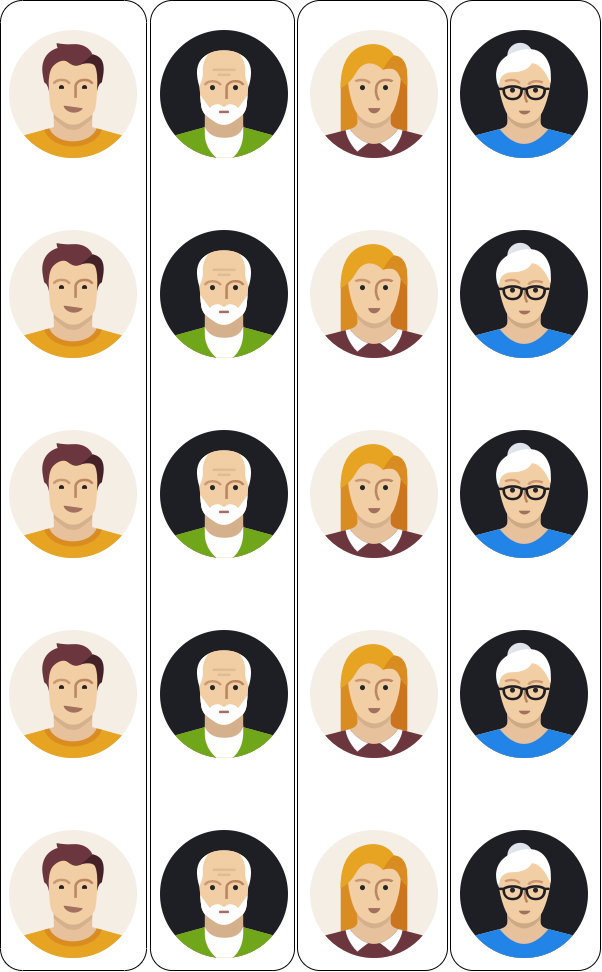

The diagram above was exported from draw.io. Its source (the exported page's mxGraphModel, read from the mxfile embedded in the PNG):
<mxGraphModel dx="1232" dy="627" grid="1" gridSize="10" guides="1" tooltips="1" connect="1" arrows="1" fold="1" page="1" pageScale="1" pageWidth="850" pageHeight="1100" math="0" shadow="0">
  <root>
    <mxCell id="0" />
    <mxCell id="1" parent="0" />
    <mxCell id="TAOINyrG90lkNsU73J8H-1" value="" style="rounded=1;whiteSpace=wrap;html=1;" vertex="1" parent="1">
      <mxGeometry x="220" y="140" width="144" height="970" as="geometry" />
    </mxCell>
    <mxCell id="TAOINyrG90lkNsU73J8H-2" value="" style="rounded=1;whiteSpace=wrap;html=1;" vertex="1" parent="1">
      <mxGeometry x="367" y="140" width="150" height="970" as="geometry" />
    </mxCell>
    <mxCell id="TAOINyrG90lkNsU73J8H-3" value="" style="rounded=1;whiteSpace=wrap;html=1;" vertex="1" parent="1">
      <mxGeometry x="520" y="140" width="150" height="970" as="geometry" />
    </mxCell>
    <mxCell id="TAOINyrG90lkNsU73J8H-4" value="" style="rounded=1;whiteSpace=wrap;html=1;" vertex="1" parent="1">
      <mxGeometry x="70" y="140" width="146" height="970" as="geometry" />
    </mxCell>
    <mxCell id="TAOINyrG90lkNsU73J8H-5" value="" style="shape=image;html=1;verticalAlign=top;verticalLabelPosition=bottom;labelBackgroundColor=#ffffff;imageAspect=0;aspect=fixed;image=https://cdn0.iconfinder.com/data/icons/user-pictures/100/matureman2-128.png" vertex="1" parent="1">
      <mxGeometry x="230" y="170" width="128" height="128" as="geometry" />
    </mxCell>
    <mxCell id="TAOINyrG90lkNsU73J8H-6" value="" style="shape=image;html=1;verticalAlign=top;verticalLabelPosition=bottom;labelBackgroundColor=#ffffff;imageAspect=0;aspect=fixed;image=https://cdn0.iconfinder.com/data/icons/user-pictures/100/maturewoman-3-128.png" vertex="1" parent="1">
      <mxGeometry x="530" y="170" width="128" height="128" as="geometry" />
    </mxCell>
    <mxCell id="TAOINyrG90lkNsU73J8H-7" value="" style="shape=image;html=1;verticalAlign=top;verticalLabelPosition=bottom;labelBackgroundColor=#ffffff;imageAspect=0;aspect=fixed;image=https://cdn1.iconfinder.com/data/icons/user-pictures/100/male3-128.png" vertex="1" parent="1">
      <mxGeometry x="79" y="170" width="128" height="128" as="geometry" />
    </mxCell>
    <mxCell id="TAOINyrG90lkNsU73J8H-8" value="" style="shape=image;html=1;verticalAlign=top;verticalLabelPosition=bottom;labelBackgroundColor=#ffffff;imageAspect=0;aspect=fixed;image=https://cdn1.iconfinder.com/data/icons/user-pictures/100/female1-128.png" vertex="1" parent="1">
      <mxGeometry x="380" y="170" width="128" height="128" as="geometry" />
    </mxCell>
    <mxCell id="TAOINyrG90lkNsU73J8H-9" value="" style="shape=image;html=1;verticalAlign=top;verticalLabelPosition=bottom;labelBackgroundColor=#ffffff;imageAspect=0;aspect=fixed;image=https://cdn0.iconfinder.com/data/icons/user-pictures/100/matureman2-128.png" vertex="1" parent="1">
      <mxGeometry x="230" y="370" width="128" height="128" as="geometry" />
    </mxCell>
    <mxCell id="TAOINyrG90lkNsU73J8H-10" value="" style="shape=image;html=1;verticalAlign=top;verticalLabelPosition=bottom;labelBackgroundColor=#ffffff;imageAspect=0;aspect=fixed;image=https://cdn0.iconfinder.com/data/icons/user-pictures/100/maturewoman-3-128.png" vertex="1" parent="1">
      <mxGeometry x="530" y="370" width="128" height="128" as="geometry" />
    </mxCell>
    <mxCell id="TAOINyrG90lkNsU73J8H-11" value="" style="shape=image;html=1;verticalAlign=top;verticalLabelPosition=bottom;labelBackgroundColor=#ffffff;imageAspect=0;aspect=fixed;image=https://cdn1.iconfinder.com/data/icons/user-pictures/100/male3-128.png" vertex="1" parent="1">
      <mxGeometry x="79" y="370" width="128" height="128" as="geometry" />
    </mxCell>
    <mxCell id="TAOINyrG90lkNsU73J8H-12" value="" style="shape=image;html=1;verticalAlign=top;verticalLabelPosition=bottom;labelBackgroundColor=#ffffff;imageAspect=0;aspect=fixed;image=https://cdn1.iconfinder.com/data/icons/user-pictures/100/female1-128.png" vertex="1" parent="1">
      <mxGeometry x="380" y="370" width="128" height="128" as="geometry" />
    </mxCell>
    <mxCell id="TAOINyrG90lkNsU73J8H-13" value="" style="shape=image;html=1;verticalAlign=top;verticalLabelPosition=bottom;labelBackgroundColor=#ffffff;imageAspect=0;aspect=fixed;image=https://cdn0.iconfinder.com/data/icons/user-pictures/100/matureman2-128.png" vertex="1" parent="1">
      <mxGeometry x="230" y="570" width="128" height="128" as="geometry" />
    </mxCell>
    <mxCell id="TAOINyrG90lkNsU73J8H-14" value="" style="shape=image;html=1;verticalAlign=top;verticalLabelPosition=bottom;labelBackgroundColor=#ffffff;imageAspect=0;aspect=fixed;image=https://cdn0.iconfinder.com/data/icons/user-pictures/100/maturewoman-3-128.png" vertex="1" parent="1">
      <mxGeometry x="530" y="570" width="128" height="128" as="geometry" />
    </mxCell>
    <mxCell id="TAOINyrG90lkNsU73J8H-15" value="" style="shape=image;html=1;verticalAlign=top;verticalLabelPosition=bottom;labelBackgroundColor=#ffffff;imageAspect=0;aspect=fixed;image=https://cdn1.iconfinder.com/data/icons/user-pictures/100/male3-128.png" vertex="1" parent="1">
      <mxGeometry x="79" y="570" width="128" height="128" as="geometry" />
    </mxCell>
    <mxCell id="TAOINyrG90lkNsU73J8H-16" value="" style="shape=image;html=1;verticalAlign=top;verticalLabelPosition=bottom;labelBackgroundColor=#ffffff;imageAspect=0;aspect=fixed;image=https://cdn1.iconfinder.com/data/icons/user-pictures/100/female1-128.png" vertex="1" parent="1">
      <mxGeometry x="380" y="570" width="128" height="128" as="geometry" />
    </mxCell>
    <mxCell id="TAOINyrG90lkNsU73J8H-17" value="" style="shape=image;html=1;verticalAlign=top;verticalLabelPosition=bottom;labelBackgroundColor=#ffffff;imageAspect=0;aspect=fixed;image=https://cdn0.iconfinder.com/data/icons/user-pictures/100/matureman2-128.png" vertex="1" parent="1">
      <mxGeometry x="230" y="770" width="128" height="128" as="geometry" />
    </mxCell>
    <mxCell id="TAOINyrG90lkNsU73J8H-18" value="" style="shape=image;html=1;verticalAlign=top;verticalLabelPosition=bottom;labelBackgroundColor=#ffffff;imageAspect=0;aspect=fixed;image=https://cdn0.iconfinder.com/data/icons/user-pictures/100/maturewoman-3-128.png" vertex="1" parent="1">
      <mxGeometry x="530" y="770" width="128" height="128" as="geometry" />
    </mxCell>
    <mxCell id="TAOINyrG90lkNsU73J8H-19" value="" style="shape=image;html=1;verticalAlign=top;verticalLabelPosition=bottom;labelBackgroundColor=#ffffff;imageAspect=0;aspect=fixed;image=https://cdn1.iconfinder.com/data/icons/user-pictures/100/male3-128.png" vertex="1" parent="1">
      <mxGeometry x="79" y="770" width="128" height="128" as="geometry" />
    </mxCell>
    <mxCell id="TAOINyrG90lkNsU73J8H-20" value="" style="shape=image;html=1;verticalAlign=top;verticalLabelPosition=bottom;labelBackgroundColor=#ffffff;imageAspect=0;aspect=fixed;image=https://cdn1.iconfinder.com/data/icons/user-pictures/100/female1-128.png" vertex="1" parent="1">
      <mxGeometry x="380" y="770" width="128" height="128" as="geometry" />
    </mxCell>
    <mxCell id="TAOINyrG90lkNsU73J8H-21" value="" style="shape=image;html=1;verticalAlign=top;verticalLabelPosition=bottom;labelBackgroundColor=#ffffff;imageAspect=0;aspect=fixed;image=https://cdn0.iconfinder.com/data/icons/user-pictures/100/matureman2-128.png" vertex="1" parent="1">
      <mxGeometry x="230" y="970" width="128" height="128" as="geometry" />
    </mxCell>
    <mxCell id="TAOINyrG90lkNsU73J8H-22" value="" style="shape=image;html=1;verticalAlign=top;verticalLabelPosition=bottom;labelBackgroundColor=#ffffff;imageAspect=0;aspect=fixed;image=https://cdn0.iconfinder.com/data/icons/user-pictures/100/maturewoman-3-128.png" vertex="1" parent="1">
      <mxGeometry x="530" y="970" width="128" height="128" as="geometry" />
    </mxCell>
    <mxCell id="TAOINyrG90lkNsU73J8H-23" value="" style="shape=image;html=1;verticalAlign=top;verticalLabelPosition=bottom;labelBackgroundColor=#ffffff;imageAspect=0;aspect=fixed;image=https://cdn1.iconfinder.com/data/icons/user-pictures/100/male3-128.png" vertex="1" parent="1">
      <mxGeometry x="79" y="970" width="128" height="128" as="geometry" />
    </mxCell>
    <mxCell id="TAOINyrG90lkNsU73J8H-24" value="" style="shape=image;html=1;verticalAlign=top;verticalLabelPosition=bottom;labelBackgroundColor=#ffffff;imageAspect=0;aspect=fixed;image=https://cdn1.iconfinder.com/data/icons/user-pictures/100/female1-128.png" vertex="1" parent="1">
      <mxGeometry x="380" y="970" width="128" height="128" as="geometry" />
    </mxCell>
  </root>
</mxGraphModel>